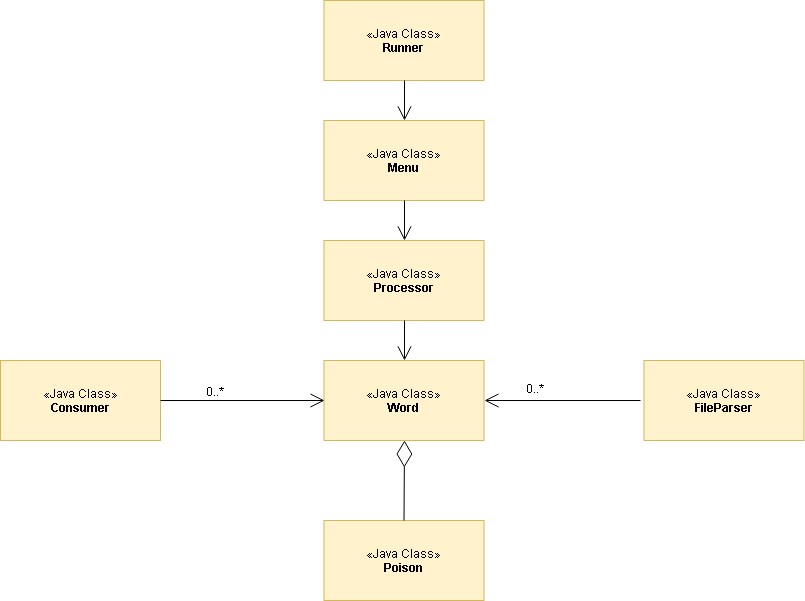

The diagram above was exported from draw.io. Its source (the exported page's mxGraphModel, read from the mxfile embedded in the PNG):
<mxGraphModel dx="1106" dy="550" grid="1" gridSize="10" guides="1" tooltips="1" connect="1" arrows="1" fold="1" page="1" pageScale="1" pageWidth="827" pageHeight="1169" math="0" shadow="0">
  <root>
    <mxCell id="0" />
    <mxCell id="1" parent="0" />
    <mxCell id="j8_TN4KZIxH76Uf6K9gY-3" value="«Java Class»&lt;br&gt;&lt;b&gt;Runner&lt;/b&gt;&lt;br&gt;" style="html=1;fillColor=#fff2cc;strokeColor=#d6b656;" vertex="1" parent="1">
      <mxGeometry x="333.5" y="40" width="160" height="80" as="geometry" />
    </mxCell>
    <mxCell id="j8_TN4KZIxH76Uf6K9gY-4" value="«Java Class»&lt;br&gt;&lt;b&gt;Menu&lt;/b&gt;&lt;br&gt;" style="html=1;fillColor=#fff2cc;strokeColor=#d6b656;" vertex="1" parent="1">
      <mxGeometry x="333.5" y="160" width="160" height="80" as="geometry" />
    </mxCell>
    <mxCell id="j8_TN4KZIxH76Uf6K9gY-5" value="«Java Class»&lt;br&gt;&lt;b&gt;Processor&lt;/b&gt;&lt;br&gt;" style="html=1;fillColor=#fff2cc;strokeColor=#d6b656;" vertex="1" parent="1">
      <mxGeometry x="333.5" y="280" width="160" height="80" as="geometry" />
    </mxCell>
    <mxCell id="j8_TN4KZIxH76Uf6K9gY-6" value="«Java Class»&lt;br&gt;&lt;b&gt;Word&lt;/b&gt;" style="html=1;fillColor=#fff2cc;strokeColor=#d6b656;" vertex="1" parent="1">
      <mxGeometry x="333.5" y="400" width="160" height="80" as="geometry" />
    </mxCell>
    <mxCell id="j8_TN4KZIxH76Uf6K9gY-7" value="«Java Class»&lt;br&gt;&lt;b&gt;Poison&lt;/b&gt;" style="html=1;fillColor=#fff2cc;strokeColor=#d6b656;" vertex="1" parent="1">
      <mxGeometry x="333.5" y="560" width="160" height="80" as="geometry" />
    </mxCell>
    <mxCell id="j8_TN4KZIxH76Uf6K9gY-8" value="«Java Class»&lt;br&gt;&lt;b&gt;Consumer&lt;/b&gt;&lt;br&gt;" style="html=1;fillColor=#fff2cc;strokeColor=#d6b656;" vertex="1" parent="1">
      <mxGeometry x="10" y="400" width="160" height="80" as="geometry" />
    </mxCell>
    <mxCell id="j8_TN4KZIxH76Uf6K9gY-9" value="«Java Class»&lt;br&gt;&lt;b&gt;FileParser&lt;/b&gt;" style="html=1;fillColor=#fff2cc;strokeColor=#d6b656;" vertex="1" parent="1">
      <mxGeometry x="653.5" y="400" width="160" height="80" as="geometry" />
    </mxCell>
    <mxCell id="j8_TN4KZIxH76Uf6K9gY-13" value="" style="endArrow=open;endFill=1;endSize=12;html=1;entryX=1;entryY=0.5;" edge="1" parent="1" target="j8_TN4KZIxH76Uf6K9gY-6">
      <mxGeometry width="160" relative="1" as="geometry">
        <mxPoint x="650" y="440" as="sourcePoint" />
        <mxPoint x="580" y="490" as="targetPoint" />
        <Array as="points" />
      </mxGeometry>
    </mxCell>
    <mxCell id="j8_TN4KZIxH76Uf6K9gY-14" value="" style="endArrow=open;endFill=1;endSize=12;html=1;exitX=1;exitY=0.5;entryX=0;entryY=0.5;" edge="1" parent="1" source="j8_TN4KZIxH76Uf6K9gY-8" target="j8_TN4KZIxH76Uf6K9gY-6">
      <mxGeometry width="160" relative="1" as="geometry">
        <mxPoint x="250" y="500" as="sourcePoint" />
        <mxPoint x="330" y="441" as="targetPoint" />
        <Array as="points" />
      </mxGeometry>
    </mxCell>
    <mxCell id="j8_TN4KZIxH76Uf6K9gY-17" value="0..*" style="text;html=1;resizable=0;points=[];autosize=1;align=left;verticalAlign=top;spacingTop=-4;" vertex="1" parent="1">
      <mxGeometry x="533.5" y="419" width="30" height="20" as="geometry" />
    </mxCell>
    <mxCell id="j8_TN4KZIxH76Uf6K9gY-18" value="0..*" style="text;html=1;resizable=0;points=[];autosize=1;align=left;verticalAlign=top;spacingTop=-4;" vertex="1" parent="1">
      <mxGeometry x="213.5" y="422" width="30" height="20" as="geometry" />
    </mxCell>
    <mxCell id="j8_TN4KZIxH76Uf6K9gY-19" value="" style="endArrow=diamondThin;endFill=0;endSize=24;html=1;entryX=0.5;entryY=1;exitX=0.5;exitY=0;" edge="1" parent="1" target="j8_TN4KZIxH76Uf6K9gY-6">
      <mxGeometry width="160" relative="1" as="geometry">
        <mxPoint x="413.5" y="560" as="sourcePoint" />
        <mxPoint x="493.5" y="520" as="targetPoint" />
      </mxGeometry>
    </mxCell>
    <mxCell id="j8_TN4KZIxH76Uf6K9gY-20" value="" style="endArrow=open;endFill=1;endSize=12;html=1;entryX=0.5;entryY=0;exitX=0.5;exitY=1;" edge="1" parent="1" source="j8_TN4KZIxH76Uf6K9gY-3" target="j8_TN4KZIxH76Uf6K9gY-4">
      <mxGeometry width="160" relative="1" as="geometry">
        <mxPoint x="403.5" y="119.5" as="sourcePoint" />
        <mxPoint x="563.5" y="119.5" as="targetPoint" />
        <Array as="points" />
      </mxGeometry>
    </mxCell>
    <mxCell id="j8_TN4KZIxH76Uf6K9gY-22" value="" style="endArrow=open;endFill=1;endSize=12;html=1;exitX=0.5;exitY=1;entryX=0.5;entryY=0;" edge="1" parent="1" source="j8_TN4KZIxH76Uf6K9gY-4" target="j8_TN4KZIxH76Uf6K9gY-5">
      <mxGeometry width="160" relative="1" as="geometry">
        <mxPoint x="333.5" y="259.5" as="sourcePoint" />
        <mxPoint x="493.5" y="259.5" as="targetPoint" />
        <Array as="points" />
      </mxGeometry>
    </mxCell>
    <mxCell id="j8_TN4KZIxH76Uf6K9gY-23" value="" style="endArrow=open;endFill=1;endSize=12;html=1;exitX=0.5;exitY=1;entryX=0.5;entryY=0;" edge="1" parent="1" source="j8_TN4KZIxH76Uf6K9gY-5" target="j8_TN4KZIxH76Uf6K9gY-6">
      <mxGeometry width="160" relative="1" as="geometry">
        <mxPoint x="347" y="379.5" as="sourcePoint" />
        <mxPoint x="507" y="379.5" as="targetPoint" />
      </mxGeometry>
    </mxCell>
  </root>
</mxGraphModel>